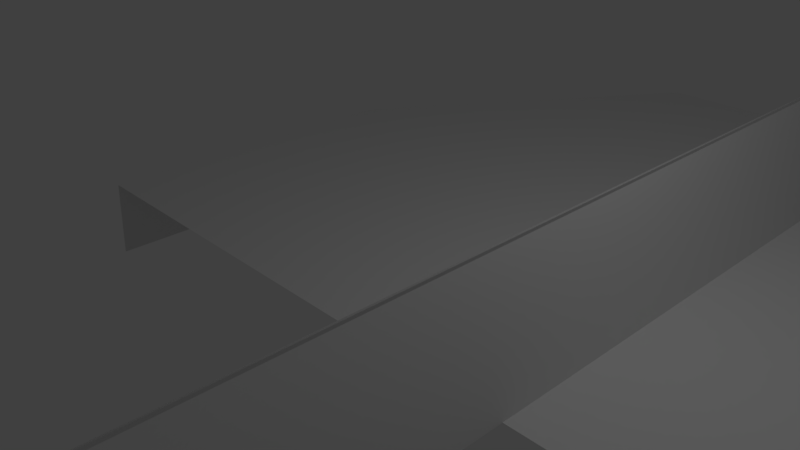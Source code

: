 # Source: paperplane4.blend  (saved by Blender 2.79.0; exported with 4.5.12 LTS)
import bpy
from mathutils import Matrix  # noqa: F401  (used for matrix-valued properties, if any)

bpy.ops.wm.read_factory_settings(use_empty=True)
scene = bpy.context.scene
scene.name = 'Scene'

# ---- collections
col_collection_1 = bpy.data.collections.new('Collection 1'); scene.collection.children.link(col_collection_1)

# ---- world
world_world = bpy.data.worlds.new('World'); scene.world = world_world
world_world.color = (0.05088, 0.05088, 0.05088)
world_world.use_sun_shadow = False
world_world.sun_shadow_jitter_overblur = 0.0
world_world.cycles.sampling_method = 'MANUAL'

# ---- cameras
cam_camera = bpy.data.cameras.new('Camera')
cam_camera.clip_end = 100.0
cam_camera.lens = 35.0
cam_camera.sensor_width = 32.0
cam_camera.sensor_height = 18.0
cam_camera.ortho_scale = 7.314
cam_camera.dof.focus_distance = 0.0
cam_camera.dof.aperture_fstop = 128.0

# ---- lights
light_lamp = bpy.data.lights.new('Lamp', 'POINT')
light_lamp.transmission_factor = 0.0
light_lamp.cutoff_distance = 30.0
light_lamp.energy = 100.0
light_lamp.shadow_buffer_clip_start = 1.001
light_lamp.shadow_soft_size = 0.1
light_lamp.shadow_maximum_resolution = 0.006
light_lamp.use_absolute_resolution = True

# ---- meshes
me_plane_007 = bpy.data.meshes.new('Plane.007')
me_plane_007.from_pydata([(-3.775, -3.475, -0.05381), (-3.775, -5.475, -0.05381), (-4.475, -3.475, -0.05381), (-4.475, -5.475, -0.05381), (-4.716, 7.025, 0.9121), (-4.716, -5.475, 0.9121), (-4.975, 5.525, -0.05381), (-4.975, -5.475, -0.05381), (-4.731, 7.025, 0.913), (-4.731, -5.475, 0.913), (-4.475, 5.525, -0.05381), (-4.475, -5.475, -0.05381), (-9.036, 2.525, -0.7511), (-9.036, -0.4752, -0.7511), (-8.975, 2.525, -0.05381), (-8.975, -0.4752, -0.05381), (-0.4752, 2.525, -0.05381), (-0.4752, -0.4752, -0.05381), (-0.4142, 2.525, -0.7511), (-0.4142, -0.4752, -0.7511), (-6.975, 5.525, -0.05381), (-6.975, -0.4752, -0.05381), (-8.975, 2.525, -0.05381), (-8.975, -0.4752, -0.05381), (-4.975, 5.525, -0.05381), (-4.975, -0.4752, -0.05381), (-6.975, 5.525, -0.05381), (-6.975, -0.4752, -0.05381), (-2.475, 5.525, -0.05381), (-2.475, -0.4752, -0.05381), (-4.475, 5.525, -0.05381), (-4.475, -0.4752, -0.05381), (-0.4752, 2.525, -0.05381), (-0.4752, -0.4752, -0.05381), (-2.475, 5.525, -0.05381), (-2.475, -0.4752, -0.05381), (-4.975, -3.475, -0.05381), (-4.975, -5.475, -0.05381), (-5.675, -3.475, -0.05381), (-5.675, -5.475, -0.05381)], [], [(0, 1, 3, 2), (4, 5, 7, 6), (8, 9, 11, 10), (12, 13, 15, 14), (16, 17, 19, 18), (20, 21, 23, 22), (24, 25, 27, 26), (28, 29, 31, 30), (32, 33, 35, 34), (36, 37, 39, 38)])
me_plane_007.use_remesh_preserve_volume = False
me_plane_007.use_remesh_preserve_attributes = False
me_plane_007.use_mirror_vertex_groups = False
me_plane_007.update()

# ---- objects
ob_plane_007 = bpy.data.objects.new('Plane.007', me_plane_007)
ob_lamp = bpy.data.objects.new('Lamp', light_lamp)
ob_camera = bpy.data.objects.new('Camera', cam_camera)

# ---- transforms, parenting, visibility, modifiers, constraints
ob_plane_007.location = (11.0, -0.4, 1.775e-07)
ob_plane_007.scale = (1.72, 1.72, 1.72)
ob_plane_007.lineart.crease_threshold = 0.0
ob_lamp.location = (4.076, 1.005, 5.904)
ob_lamp.rotation_euler = (0.6503, 0.05522, 1.866)
ob_lamp.lock_rotations_4d = False
ob_lamp.empty_display_type = 'ARROWS'
ob_lamp.color = (0.0, 0.0, 0.0, 0.0)
ob_lamp.lineart.crease_threshold = 0.0
ob_camera.location = (7.481, -6.508, 5.344)
ob_camera.rotation_euler = (1.109, 0.0, 0.8149)
ob_camera.lock_rotations_4d = False
ob_camera.empty_display_type = 'ARROWS'
ob_camera.color = (0.0, 0.0, 0.0, 0.0)
ob_camera.display_type = 'WIRE'
ob_camera.lineart.crease_threshold = 0.0

# ---- collection membership
col_collection_1.objects.link(ob_plane_007)
col_collection_1.objects.link(ob_lamp)
col_collection_1.objects.link(ob_camera)

# ---- scene / render settings (as saved in the file)
scene.camera = ob_camera
scene.frame_start = 1; scene.frame_end = 250; scene.frame_set(1)
scene.render.engine = 'BLENDER_EEVEE_NEXT'
scene.render.resolution_percentage = 50
scene.render.dither_intensity = 0.0
scene.cycles.use_denoising = False
scene.cycles.samples = 128
scene.cycles.sampling_pattern = 'TABULATED_SOBOL'
scene.cycles.use_adaptive_sampling = False
scene.cycles.use_light_tree = False
scene.cycles.blur_glossy = 0.0
scene.cycles.sample_clamp_indirect = 0.0
scene.view_settings.view_transform = 'Standard'
bpy.context.view_layer.update()
